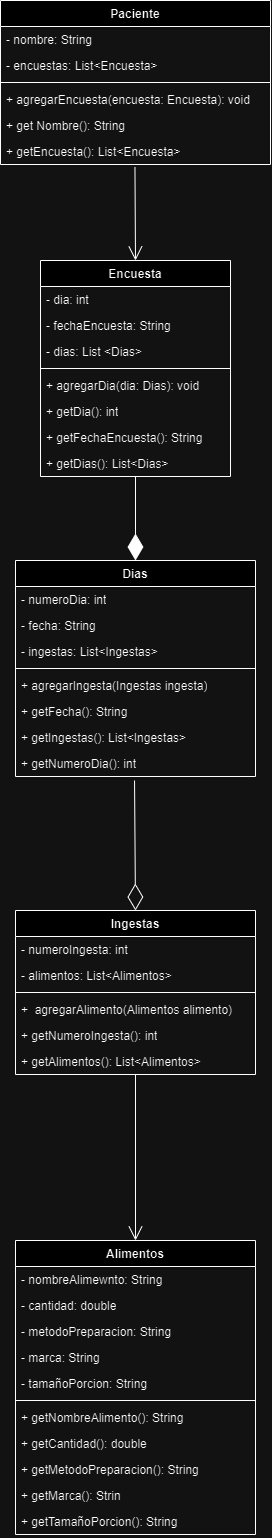

The diagram above was exported from draw.io. Its source (the exported page's mxGraphModel, read from the mxfile embedded in the PNG):
<mxGraphModel dx="1433" dy="670" grid="1" gridSize="10" guides="1" tooltips="1" connect="1" arrows="1" fold="1" page="1" pageScale="1" pageWidth="827" pageHeight="1169" math="0" shadow="0">
  <root>
    <mxCell id="WIyWlLk6GJQsqaUBKTNV-0" />
    <mxCell id="WIyWlLk6GJQsqaUBKTNV-1" parent="WIyWlLk6GJQsqaUBKTNV-0" />
    <mxCell id="8COByPPXgxgtsc2Uzuax-11" value="Encuesta" style="swimlane;fontStyle=1;align=center;verticalAlign=top;childLayout=stackLayout;horizontal=1;startSize=26;horizontalStack=0;resizeParent=1;resizeParentMax=0;resizeLast=0;collapsible=1;marginBottom=0;whiteSpace=wrap;html=1;" vertex="1" parent="WIyWlLk6GJQsqaUBKTNV-1">
      <mxGeometry x="265" y="270" width="190" height="216" as="geometry" />
    </mxCell>
    <mxCell id="8COByPPXgxgtsc2Uzuax-12" value="- dia: int" style="text;strokeColor=none;fillColor=none;align=left;verticalAlign=top;spacingLeft=4;spacingRight=4;overflow=hidden;rotatable=0;points=[[0,0.5],[1,0.5]];portConstraint=eastwest;whiteSpace=wrap;html=1;" vertex="1" parent="8COByPPXgxgtsc2Uzuax-11">
      <mxGeometry y="26" width="190" height="26" as="geometry" />
    </mxCell>
    <mxCell id="8COByPPXgxgtsc2Uzuax-13" value="- fechaEncuesta: String" style="text;strokeColor=none;fillColor=none;align=left;verticalAlign=top;spacingLeft=4;spacingRight=4;overflow=hidden;rotatable=0;points=[[0,0.5],[1,0.5]];portConstraint=eastwest;whiteSpace=wrap;html=1;" vertex="1" parent="8COByPPXgxgtsc2Uzuax-11">
      <mxGeometry y="52" width="190" height="26" as="geometry" />
    </mxCell>
    <mxCell id="8COByPPXgxgtsc2Uzuax-14" value="- dias: List &amp;lt;Dias&amp;gt;" style="text;strokeColor=none;fillColor=none;align=left;verticalAlign=top;spacingLeft=4;spacingRight=4;overflow=hidden;rotatable=0;points=[[0,0.5],[1,0.5]];portConstraint=eastwest;whiteSpace=wrap;html=1;" vertex="1" parent="8COByPPXgxgtsc2Uzuax-11">
      <mxGeometry y="78" width="190" height="26" as="geometry" />
    </mxCell>
    <mxCell id="8COByPPXgxgtsc2Uzuax-16" value="" style="line;strokeWidth=1;fillColor=none;align=left;verticalAlign=middle;spacingTop=-1;spacingLeft=3;spacingRight=3;rotatable=0;labelPosition=right;points=[];portConstraint=eastwest;strokeColor=inherit;" vertex="1" parent="8COByPPXgxgtsc2Uzuax-11">
      <mxGeometry y="104" width="190" height="8" as="geometry" />
    </mxCell>
    <mxCell id="8COByPPXgxgtsc2Uzuax-70" value="+ agregarDia(dia: Dias): void" style="text;strokeColor=none;fillColor=none;align=left;verticalAlign=top;spacingLeft=4;spacingRight=4;overflow=hidden;rotatable=0;points=[[0,0.5],[1,0.5]];portConstraint=eastwest;whiteSpace=wrap;html=1;" vertex="1" parent="8COByPPXgxgtsc2Uzuax-11">
      <mxGeometry y="112" width="190" height="26" as="geometry" />
    </mxCell>
    <mxCell id="8COByPPXgxgtsc2Uzuax-71" value="+ getDia(): int" style="text;strokeColor=none;fillColor=none;align=left;verticalAlign=top;spacingLeft=4;spacingRight=4;overflow=hidden;rotatable=0;points=[[0,0.5],[1,0.5]];portConstraint=eastwest;whiteSpace=wrap;html=1;" vertex="1" parent="8COByPPXgxgtsc2Uzuax-11">
      <mxGeometry y="138" width="190" height="26" as="geometry" />
    </mxCell>
    <mxCell id="8COByPPXgxgtsc2Uzuax-72" value="+ getFechaEncuesta(): String" style="text;strokeColor=none;fillColor=none;align=left;verticalAlign=top;spacingLeft=4;spacingRight=4;overflow=hidden;rotatable=0;points=[[0,0.5],[1,0.5]];portConstraint=eastwest;whiteSpace=wrap;html=1;" vertex="1" parent="8COByPPXgxgtsc2Uzuax-11">
      <mxGeometry y="164" width="190" height="26" as="geometry" />
    </mxCell>
    <mxCell id="8COByPPXgxgtsc2Uzuax-73" value="+ getDias(): List&amp;lt;Dias&amp;gt;" style="text;strokeColor=none;fillColor=none;align=left;verticalAlign=top;spacingLeft=4;spacingRight=4;overflow=hidden;rotatable=0;points=[[0,0.5],[1,0.5]];portConstraint=eastwest;whiteSpace=wrap;html=1;" vertex="1" parent="8COByPPXgxgtsc2Uzuax-11">
      <mxGeometry y="190" width="190" height="26" as="geometry" />
    </mxCell>
    <mxCell id="8COByPPXgxgtsc2Uzuax-26" value="Dias" style="swimlane;fontStyle=1;align=center;verticalAlign=top;childLayout=stackLayout;horizontal=1;startSize=26;horizontalStack=0;resizeParent=1;resizeParentMax=0;resizeLast=0;collapsible=1;marginBottom=0;whiteSpace=wrap;html=1;" vertex="1" parent="WIyWlLk6GJQsqaUBKTNV-1">
      <mxGeometry x="240" y="570" width="240" height="216" as="geometry" />
    </mxCell>
    <mxCell id="8COByPPXgxgtsc2Uzuax-27" value="- numeroDia: int" style="text;strokeColor=none;fillColor=none;align=left;verticalAlign=top;spacingLeft=4;spacingRight=4;overflow=hidden;rotatable=0;points=[[0,0.5],[1,0.5]];portConstraint=eastwest;whiteSpace=wrap;html=1;" vertex="1" parent="8COByPPXgxgtsc2Uzuax-26">
      <mxGeometry y="26" width="240" height="26" as="geometry" />
    </mxCell>
    <mxCell id="8COByPPXgxgtsc2Uzuax-28" value="- fecha: String" style="text;strokeColor=none;fillColor=none;align=left;verticalAlign=top;spacingLeft=4;spacingRight=4;overflow=hidden;rotatable=0;points=[[0,0.5],[1,0.5]];portConstraint=eastwest;whiteSpace=wrap;html=1;" vertex="1" parent="8COByPPXgxgtsc2Uzuax-26">
      <mxGeometry y="52" width="240" height="26" as="geometry" />
    </mxCell>
    <mxCell id="8COByPPXgxgtsc2Uzuax-29" value="- ingestas: List&amp;lt;Ingestas&amp;gt;" style="text;strokeColor=none;fillColor=none;align=left;verticalAlign=top;spacingLeft=4;spacingRight=4;overflow=hidden;rotatable=0;points=[[0,0.5],[1,0.5]];portConstraint=eastwest;whiteSpace=wrap;html=1;" vertex="1" parent="8COByPPXgxgtsc2Uzuax-26">
      <mxGeometry y="78" width="240" height="26" as="geometry" />
    </mxCell>
    <mxCell id="8COByPPXgxgtsc2Uzuax-30" value="" style="line;strokeWidth=1;fillColor=none;align=left;verticalAlign=middle;spacingTop=-1;spacingLeft=3;spacingRight=3;rotatable=0;labelPosition=right;points=[];portConstraint=eastwest;strokeColor=inherit;" vertex="1" parent="8COByPPXgxgtsc2Uzuax-26">
      <mxGeometry y="104" width="240" height="8" as="geometry" />
    </mxCell>
    <mxCell id="8COByPPXgxgtsc2Uzuax-31" value="+ agregarIngesta(Ingestas ingesta)" style="text;strokeColor=none;fillColor=none;align=left;verticalAlign=top;spacingLeft=4;spacingRight=4;overflow=hidden;rotatable=0;points=[[0,0.5],[1,0.5]];portConstraint=eastwest;whiteSpace=wrap;html=1;" vertex="1" parent="8COByPPXgxgtsc2Uzuax-26">
      <mxGeometry y="112" width="240" height="26" as="geometry" />
    </mxCell>
    <mxCell id="8COByPPXgxgtsc2Uzuax-34" value="+ getFecha(): String" style="text;strokeColor=none;fillColor=none;align=left;verticalAlign=top;spacingLeft=4;spacingRight=4;overflow=hidden;rotatable=0;points=[[0,0.5],[1,0.5]];portConstraint=eastwest;whiteSpace=wrap;html=1;" vertex="1" parent="8COByPPXgxgtsc2Uzuax-26">
      <mxGeometry y="138" width="240" height="26" as="geometry" />
    </mxCell>
    <mxCell id="8COByPPXgxgtsc2Uzuax-35" value="+ getIngestas(): List&amp;lt;Ingestas&amp;gt;" style="text;strokeColor=none;fillColor=none;align=left;verticalAlign=top;spacingLeft=4;spacingRight=4;overflow=hidden;rotatable=0;points=[[0,0.5],[1,0.5]];portConstraint=eastwest;whiteSpace=wrap;html=1;" vertex="1" parent="8COByPPXgxgtsc2Uzuax-26">
      <mxGeometry y="164" width="240" height="26" as="geometry" />
    </mxCell>
    <mxCell id="8COByPPXgxgtsc2Uzuax-33" value="+ getNumeroDia(): int" style="text;strokeColor=none;fillColor=none;align=left;verticalAlign=top;spacingLeft=4;spacingRight=4;overflow=hidden;rotatable=0;points=[[0,0.5],[1,0.5]];portConstraint=eastwest;whiteSpace=wrap;html=1;" vertex="1" parent="8COByPPXgxgtsc2Uzuax-26">
      <mxGeometry y="190" width="240" height="26" as="geometry" />
    </mxCell>
    <mxCell id="8COByPPXgxgtsc2Uzuax-36" value="Ingestas" style="swimlane;fontStyle=1;align=center;verticalAlign=top;childLayout=stackLayout;horizontal=1;startSize=26;horizontalStack=0;resizeParent=1;resizeParentMax=0;resizeLast=0;collapsible=1;marginBottom=0;whiteSpace=wrap;html=1;" vertex="1" parent="WIyWlLk6GJQsqaUBKTNV-1">
      <mxGeometry x="240" y="920" width="240" height="164" as="geometry" />
    </mxCell>
    <mxCell id="8COByPPXgxgtsc2Uzuax-37" value="- numeroIngesta: int" style="text;strokeColor=none;fillColor=none;align=left;verticalAlign=top;spacingLeft=4;spacingRight=4;overflow=hidden;rotatable=0;points=[[0,0.5],[1,0.5]];portConstraint=eastwest;whiteSpace=wrap;html=1;" vertex="1" parent="8COByPPXgxgtsc2Uzuax-36">
      <mxGeometry y="26" width="240" height="26" as="geometry" />
    </mxCell>
    <mxCell id="8COByPPXgxgtsc2Uzuax-38" value="- alimentos: List&amp;lt;Alimentos&amp;gt;" style="text;strokeColor=none;fillColor=none;align=left;verticalAlign=top;spacingLeft=4;spacingRight=4;overflow=hidden;rotatable=0;points=[[0,0.5],[1,0.5]];portConstraint=eastwest;whiteSpace=wrap;html=1;" vertex="1" parent="8COByPPXgxgtsc2Uzuax-36">
      <mxGeometry y="52" width="240" height="26" as="geometry" />
    </mxCell>
    <mxCell id="8COByPPXgxgtsc2Uzuax-44" value="" style="line;strokeWidth=1;fillColor=none;align=left;verticalAlign=middle;spacingTop=-1;spacingLeft=3;spacingRight=3;rotatable=0;labelPosition=right;points=[];portConstraint=eastwest;strokeColor=inherit;" vertex="1" parent="8COByPPXgxgtsc2Uzuax-36">
      <mxGeometry y="78" width="240" height="8" as="geometry" />
    </mxCell>
    <mxCell id="8COByPPXgxgtsc2Uzuax-39" value="+&amp;nbsp; agregarAlimento(Alimentos alimento)" style="text;strokeColor=none;fillColor=none;align=left;verticalAlign=top;spacingLeft=4;spacingRight=4;overflow=hidden;rotatable=0;points=[[0,0.5],[1,0.5]];portConstraint=eastwest;whiteSpace=wrap;html=1;" vertex="1" parent="8COByPPXgxgtsc2Uzuax-36">
      <mxGeometry y="86" width="240" height="26" as="geometry" />
    </mxCell>
    <mxCell id="8COByPPXgxgtsc2Uzuax-40" value="+ getNumeroIngesta(): int" style="text;strokeColor=none;fillColor=none;align=left;verticalAlign=top;spacingLeft=4;spacingRight=4;overflow=hidden;rotatable=0;points=[[0,0.5],[1,0.5]];portConstraint=eastwest;whiteSpace=wrap;html=1;" vertex="1" parent="8COByPPXgxgtsc2Uzuax-36">
      <mxGeometry y="112" width="240" height="26" as="geometry" />
    </mxCell>
    <mxCell id="8COByPPXgxgtsc2Uzuax-41" value="+ getAlimentos(): List&amp;lt;Alimentos&amp;gt;" style="text;strokeColor=none;fillColor=none;align=left;verticalAlign=top;spacingLeft=4;spacingRight=4;overflow=hidden;rotatable=0;points=[[0,0.5],[1,0.5]];portConstraint=eastwest;whiteSpace=wrap;html=1;" vertex="1" parent="8COByPPXgxgtsc2Uzuax-36">
      <mxGeometry y="138" width="240" height="26" as="geometry" />
    </mxCell>
    <mxCell id="8COByPPXgxgtsc2Uzuax-46" value="Alimentos" style="swimlane;fontStyle=1;align=center;verticalAlign=top;childLayout=stackLayout;horizontal=1;startSize=26;horizontalStack=0;resizeParent=1;resizeParentMax=0;resizeLast=0;collapsible=1;marginBottom=0;whiteSpace=wrap;html=1;" vertex="1" parent="WIyWlLk6GJQsqaUBKTNV-1">
      <mxGeometry x="240" y="1250" width="240" height="294" as="geometry" />
    </mxCell>
    <mxCell id="8COByPPXgxgtsc2Uzuax-47" value="- nombreAlimewnto: String" style="text;strokeColor=none;fillColor=none;align=left;verticalAlign=top;spacingLeft=4;spacingRight=4;overflow=hidden;rotatable=0;points=[[0,0.5],[1,0.5]];portConstraint=eastwest;whiteSpace=wrap;html=1;" vertex="1" parent="8COByPPXgxgtsc2Uzuax-46">
      <mxGeometry y="26" width="240" height="26" as="geometry" />
    </mxCell>
    <mxCell id="8COByPPXgxgtsc2Uzuax-48" value="- cantidad: double" style="text;strokeColor=none;fillColor=none;align=left;verticalAlign=top;spacingLeft=4;spacingRight=4;overflow=hidden;rotatable=0;points=[[0,0.5],[1,0.5]];portConstraint=eastwest;whiteSpace=wrap;html=1;" vertex="1" parent="8COByPPXgxgtsc2Uzuax-46">
      <mxGeometry y="52" width="240" height="26" as="geometry" />
    </mxCell>
    <mxCell id="8COByPPXgxgtsc2Uzuax-49" value="- metodoPreparacion: String" style="text;strokeColor=none;fillColor=none;align=left;verticalAlign=top;spacingLeft=4;spacingRight=4;overflow=hidden;rotatable=0;points=[[0,0.5],[1,0.5]];portConstraint=eastwest;whiteSpace=wrap;html=1;" vertex="1" parent="8COByPPXgxgtsc2Uzuax-46">
      <mxGeometry y="78" width="240" height="26" as="geometry" />
    </mxCell>
    <mxCell id="8COByPPXgxgtsc2Uzuax-50" value="- marca: String" style="text;strokeColor=none;fillColor=none;align=left;verticalAlign=top;spacingLeft=4;spacingRight=4;overflow=hidden;rotatable=0;points=[[0,0.5],[1,0.5]];portConstraint=eastwest;whiteSpace=wrap;html=1;" vertex="1" parent="8COByPPXgxgtsc2Uzuax-46">
      <mxGeometry y="104" width="240" height="26" as="geometry" />
    </mxCell>
    <mxCell id="8COByPPXgxgtsc2Uzuax-51" value="- tamañoPorcion: String" style="text;strokeColor=none;fillColor=none;align=left;verticalAlign=top;spacingLeft=4;spacingRight=4;overflow=hidden;rotatable=0;points=[[0,0.5],[1,0.5]];portConstraint=eastwest;whiteSpace=wrap;html=1;" vertex="1" parent="8COByPPXgxgtsc2Uzuax-46">
      <mxGeometry y="130" width="240" height="26" as="geometry" />
    </mxCell>
    <mxCell id="8COByPPXgxgtsc2Uzuax-52" value="" style="line;strokeWidth=1;fillColor=none;align=left;verticalAlign=middle;spacingTop=-1;spacingLeft=3;spacingRight=3;rotatable=0;labelPosition=right;points=[];portConstraint=eastwest;strokeColor=inherit;" vertex="1" parent="8COByPPXgxgtsc2Uzuax-46">
      <mxGeometry y="156" width="240" height="8" as="geometry" />
    </mxCell>
    <mxCell id="8COByPPXgxgtsc2Uzuax-74" value="+ getNombreAlimento(): String" style="text;strokeColor=none;fillColor=none;align=left;verticalAlign=top;spacingLeft=4;spacingRight=4;overflow=hidden;rotatable=0;points=[[0,0.5],[1,0.5]];portConstraint=eastwest;whiteSpace=wrap;html=1;" vertex="1" parent="8COByPPXgxgtsc2Uzuax-46">
      <mxGeometry y="164" width="240" height="26" as="geometry" />
    </mxCell>
    <mxCell id="8COByPPXgxgtsc2Uzuax-75" value="+ getCantidad(): double" style="text;strokeColor=none;fillColor=none;align=left;verticalAlign=top;spacingLeft=4;spacingRight=4;overflow=hidden;rotatable=0;points=[[0,0.5],[1,0.5]];portConstraint=eastwest;whiteSpace=wrap;html=1;" vertex="1" parent="8COByPPXgxgtsc2Uzuax-46">
      <mxGeometry y="190" width="240" height="26" as="geometry" />
    </mxCell>
    <mxCell id="8COByPPXgxgtsc2Uzuax-76" value="+ getMetodoPreparacion(): String" style="text;strokeColor=none;fillColor=none;align=left;verticalAlign=top;spacingLeft=4;spacingRight=4;overflow=hidden;rotatable=0;points=[[0,0.5],[1,0.5]];portConstraint=eastwest;whiteSpace=wrap;html=1;" vertex="1" parent="8COByPPXgxgtsc2Uzuax-46">
      <mxGeometry y="216" width="240" height="26" as="geometry" />
    </mxCell>
    <mxCell id="8COByPPXgxgtsc2Uzuax-77" value="+ getMarca(): Strin" style="text;strokeColor=none;fillColor=none;align=left;verticalAlign=top;spacingLeft=4;spacingRight=4;overflow=hidden;rotatable=0;points=[[0,0.5],[1,0.5]];portConstraint=eastwest;whiteSpace=wrap;html=1;" vertex="1" parent="8COByPPXgxgtsc2Uzuax-46">
      <mxGeometry y="242" width="240" height="26" as="geometry" />
    </mxCell>
    <mxCell id="8COByPPXgxgtsc2Uzuax-78" value="+ getTamañoPorcion(): String" style="text;strokeColor=none;fillColor=none;align=left;verticalAlign=top;spacingLeft=4;spacingRight=4;overflow=hidden;rotatable=0;points=[[0,0.5],[1,0.5]];portConstraint=eastwest;whiteSpace=wrap;html=1;" vertex="1" parent="8COByPPXgxgtsc2Uzuax-46">
      <mxGeometry y="268" width="240" height="26" as="geometry" />
    </mxCell>
    <mxCell id="8COByPPXgxgtsc2Uzuax-58" value="Paciente" style="swimlane;fontStyle=1;align=center;verticalAlign=top;childLayout=stackLayout;horizontal=1;startSize=26;horizontalStack=0;resizeParent=1;resizeParentMax=0;resizeLast=0;collapsible=1;marginBottom=0;whiteSpace=wrap;html=1;" vertex="1" parent="WIyWlLk6GJQsqaUBKTNV-1">
      <mxGeometry x="225" y="10" width="270" height="164" as="geometry" />
    </mxCell>
    <mxCell id="8COByPPXgxgtsc2Uzuax-59" value="- nombre: String" style="text;strokeColor=none;fillColor=none;align=left;verticalAlign=top;spacingLeft=4;spacingRight=4;overflow=hidden;rotatable=0;points=[[0,0.5],[1,0.5]];portConstraint=eastwest;whiteSpace=wrap;html=1;" vertex="1" parent="8COByPPXgxgtsc2Uzuax-58">
      <mxGeometry y="26" width="270" height="26" as="geometry" />
    </mxCell>
    <mxCell id="8COByPPXgxgtsc2Uzuax-60" value="- encuestas: List&amp;lt;Encuesta&amp;gt;" style="text;strokeColor=none;fillColor=none;align=left;verticalAlign=top;spacingLeft=4;spacingRight=4;overflow=hidden;rotatable=0;points=[[0,0.5],[1,0.5]];portConstraint=eastwest;whiteSpace=wrap;html=1;" vertex="1" parent="8COByPPXgxgtsc2Uzuax-58">
      <mxGeometry y="52" width="270" height="26" as="geometry" />
    </mxCell>
    <mxCell id="8COByPPXgxgtsc2Uzuax-62" value="" style="line;strokeWidth=1;fillColor=none;align=left;verticalAlign=middle;spacingTop=-1;spacingLeft=3;spacingRight=3;rotatable=0;labelPosition=right;points=[];portConstraint=eastwest;strokeColor=inherit;" vertex="1" parent="8COByPPXgxgtsc2Uzuax-58">
      <mxGeometry y="78" width="270" height="8" as="geometry" />
    </mxCell>
    <mxCell id="8COByPPXgxgtsc2Uzuax-67" value="+ agregarEncuesta(encuesta: Encuesta): void" style="text;strokeColor=none;fillColor=none;align=left;verticalAlign=top;spacingLeft=4;spacingRight=4;overflow=hidden;rotatable=0;points=[[0,0.5],[1,0.5]];portConstraint=eastwest;whiteSpace=wrap;html=1;" vertex="1" parent="8COByPPXgxgtsc2Uzuax-58">
      <mxGeometry y="86" width="270" height="26" as="geometry" />
    </mxCell>
    <mxCell id="8COByPPXgxgtsc2Uzuax-68" value="+ get Nombre(): String" style="text;strokeColor=none;fillColor=none;align=left;verticalAlign=top;spacingLeft=4;spacingRight=4;overflow=hidden;rotatable=0;points=[[0,0.5],[1,0.5]];portConstraint=eastwest;whiteSpace=wrap;html=1;" vertex="1" parent="8COByPPXgxgtsc2Uzuax-58">
      <mxGeometry y="112" width="270" height="26" as="geometry" />
    </mxCell>
    <mxCell id="8COByPPXgxgtsc2Uzuax-69" value="+ getEncuesta(): List&amp;lt;Encuesta&amp;gt;" style="text;strokeColor=none;fillColor=none;align=left;verticalAlign=top;spacingLeft=4;spacingRight=4;overflow=hidden;rotatable=0;points=[[0,0.5],[1,0.5]];portConstraint=eastwest;whiteSpace=wrap;html=1;" vertex="1" parent="8COByPPXgxgtsc2Uzuax-58">
      <mxGeometry y="138" width="270" height="26" as="geometry" />
    </mxCell>
    <mxCell id="8COByPPXgxgtsc2Uzuax-80" value="" style="endArrow=open;endFill=1;endSize=12;html=1;rounded=0;exitX=0.498;exitY=1.095;exitDx=0;exitDy=0;exitPerimeter=0;entryX=0.5;entryY=0;entryDx=0;entryDy=0;" edge="1" parent="WIyWlLk6GJQsqaUBKTNV-1" source="8COByPPXgxgtsc2Uzuax-69" target="8COByPPXgxgtsc2Uzuax-11">
      <mxGeometry width="160" relative="1" as="geometry">
        <mxPoint x="260" y="320" as="sourcePoint" />
        <mxPoint x="420" y="320" as="targetPoint" />
      </mxGeometry>
    </mxCell>
    <mxCell id="8COByPPXgxgtsc2Uzuax-81" value="" style="endArrow=diamondThin;endFill=1;endSize=24;html=1;rounded=0;entryX=0.5;entryY=0;entryDx=0;entryDy=0;" edge="1" parent="WIyWlLk6GJQsqaUBKTNV-1" source="8COByPPXgxgtsc2Uzuax-73" target="8COByPPXgxgtsc2Uzuax-26">
      <mxGeometry width="160" relative="1" as="geometry">
        <mxPoint x="360" y="489" as="sourcePoint" />
        <mxPoint x="420" y="430" as="targetPoint" />
      </mxGeometry>
    </mxCell>
    <mxCell id="8COByPPXgxgtsc2Uzuax-82" value="" style="endArrow=diamondThin;endFill=0;endSize=24;html=1;rounded=0;entryX=0.5;entryY=0;entryDx=0;entryDy=0;exitX=0.496;exitY=1.154;exitDx=0;exitDy=0;exitPerimeter=0;" edge="1" parent="WIyWlLk6GJQsqaUBKTNV-1" source="8COByPPXgxgtsc2Uzuax-33" target="8COByPPXgxgtsc2Uzuax-36">
      <mxGeometry width="160" relative="1" as="geometry">
        <mxPoint x="360" y="790" as="sourcePoint" />
        <mxPoint x="410" y="790" as="targetPoint" />
      </mxGeometry>
    </mxCell>
    <mxCell id="8COByPPXgxgtsc2Uzuax-83" value="" style="endArrow=open;endFill=1;endSize=12;html=1;rounded=0;entryX=0.5;entryY=0;entryDx=0;entryDy=0;" edge="1" parent="WIyWlLk6GJQsqaUBKTNV-1" source="8COByPPXgxgtsc2Uzuax-41" target="8COByPPXgxgtsc2Uzuax-46">
      <mxGeometry width="160" relative="1" as="geometry">
        <mxPoint x="200" y="1300" as="sourcePoint" />
        <mxPoint x="360" y="1260" as="targetPoint" />
      </mxGeometry>
    </mxCell>
  </root>
</mxGraphModel>